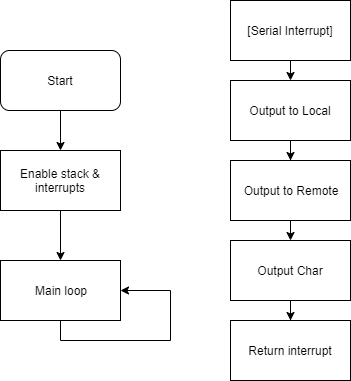

The diagram above was exported from draw.io. Its source (the exported page's mxGraphModel, read from the mxfile embedded in the PNG):
<mxGraphModel dx="1168" dy="669" grid="1" gridSize="10" guides="1" tooltips="1" connect="1" arrows="1" fold="1" page="1" pageScale="1" pageWidth="827" pageHeight="1169" math="0" shadow="0">
  <root>
    <mxCell id="0" />
    <mxCell id="1" parent="0" />
    <mxCell id="ug4jn1bcy0gfKtfhifYH-33" style="edgeStyle=orthogonalEdgeStyle;rounded=0;orthogonalLoop=1;jettySize=auto;html=1;exitX=0.5;exitY=1;exitDx=0;exitDy=0;entryX=0.5;entryY=0;entryDx=0;entryDy=0;" edge="1" parent="1" source="ug4jn1bcy0gfKtfhifYH-1" target="ug4jn1bcy0gfKtfhifYH-26">
      <mxGeometry relative="1" as="geometry" />
    </mxCell>
    <mxCell id="ug4jn1bcy0gfKtfhifYH-1" value="Start" style="rounded=1;whiteSpace=wrap;html=1;" vertex="1" parent="1">
      <mxGeometry x="340" y="70" width="120" height="60" as="geometry" />
    </mxCell>
    <mxCell id="ug4jn1bcy0gfKtfhifYH-6" value="Main loop" style="rounded=0;whiteSpace=wrap;html=1;" vertex="1" parent="1">
      <mxGeometry x="340" y="280" width="120" height="60" as="geometry" />
    </mxCell>
    <mxCell id="ug4jn1bcy0gfKtfhifYH-13" value="" style="edgeStyle=orthogonalEdgeStyle;rounded=0;orthogonalLoop=1;jettySize=auto;html=1;" edge="1" parent="1" source="ug4jn1bcy0gfKtfhifYH-11" target="ug4jn1bcy0gfKtfhifYH-12">
      <mxGeometry relative="1" as="geometry" />
    </mxCell>
    <mxCell id="ug4jn1bcy0gfKtfhifYH-11" value="Output to Local" style="rounded=0;whiteSpace=wrap;html=1;" vertex="1" parent="1">
      <mxGeometry x="570" y="100" width="120" height="60" as="geometry" />
    </mxCell>
    <mxCell id="ug4jn1bcy0gfKtfhifYH-30" style="edgeStyle=orthogonalEdgeStyle;rounded=0;orthogonalLoop=1;jettySize=auto;html=1;exitX=0.5;exitY=1;exitDx=0;exitDy=0;entryX=0.5;entryY=0;entryDx=0;entryDy=0;" edge="1" parent="1" source="ug4jn1bcy0gfKtfhifYH-12" target="ug4jn1bcy0gfKtfhifYH-18">
      <mxGeometry relative="1" as="geometry" />
    </mxCell>
    <mxCell id="ug4jn1bcy0gfKtfhifYH-12" value="Output to Remote" style="rounded=0;whiteSpace=wrap;html=1;" vertex="1" parent="1">
      <mxGeometry x="570" y="180" width="120" height="60" as="geometry" />
    </mxCell>
    <mxCell id="ug4jn1bcy0gfKtfhifYH-32" value="" style="edgeStyle=orthogonalEdgeStyle;rounded=0;orthogonalLoop=1;jettySize=auto;html=1;" edge="1" parent="1" source="ug4jn1bcy0gfKtfhifYH-18" target="ug4jn1bcy0gfKtfhifYH-31">
      <mxGeometry relative="1" as="geometry" />
    </mxCell>
    <mxCell id="ug4jn1bcy0gfKtfhifYH-18" value="Output Char" style="rounded=0;whiteSpace=wrap;html=1;" vertex="1" parent="1">
      <mxGeometry x="570" y="260" width="120" height="60" as="geometry" />
    </mxCell>
    <mxCell id="ug4jn1bcy0gfKtfhifYH-31" value="Return interrupt" style="rounded=0;whiteSpace=wrap;html=1;" vertex="1" parent="1">
      <mxGeometry x="570" y="340" width="120" height="60" as="geometry" />
    </mxCell>
    <mxCell id="ug4jn1bcy0gfKtfhifYH-21" style="edgeStyle=orthogonalEdgeStyle;rounded=0;orthogonalLoop=1;jettySize=auto;html=1;exitX=0.5;exitY=1;exitDx=0;exitDy=0;entryX=0.5;entryY=0;entryDx=0;entryDy=0;" edge="1" parent="1" source="ug4jn1bcy0gfKtfhifYH-20" target="ug4jn1bcy0gfKtfhifYH-11">
      <mxGeometry relative="1" as="geometry" />
    </mxCell>
    <mxCell id="ug4jn1bcy0gfKtfhifYH-20" value="[Serial Interrupt]" style="rounded=0;whiteSpace=wrap;html=1;" vertex="1" parent="1">
      <mxGeometry x="570" y="20" width="120" height="60" as="geometry" />
    </mxCell>
    <mxCell id="ug4jn1bcy0gfKtfhifYH-27" style="edgeStyle=orthogonalEdgeStyle;rounded=0;orthogonalLoop=1;jettySize=auto;html=1;exitX=0.5;exitY=1;exitDx=0;exitDy=0;entryX=0.5;entryY=0;entryDx=0;entryDy=0;" edge="1" parent="1" source="ug4jn1bcy0gfKtfhifYH-26" target="ug4jn1bcy0gfKtfhifYH-6">
      <mxGeometry relative="1" as="geometry" />
    </mxCell>
    <mxCell id="ug4jn1bcy0gfKtfhifYH-26" value="Enable stack &amp;amp; interrupts" style="rounded=0;whiteSpace=wrap;html=1;" vertex="1" parent="1">
      <mxGeometry x="340" y="170" width="120" height="60" as="geometry" />
    </mxCell>
    <mxCell id="ug4jn1bcy0gfKtfhifYH-29" style="edgeStyle=orthogonalEdgeStyle;rounded=0;orthogonalLoop=1;jettySize=auto;html=1;exitX=0.5;exitY=1;exitDx=0;exitDy=0;entryX=1;entryY=0.5;entryDx=0;entryDy=0;" edge="1" parent="1" source="ug4jn1bcy0gfKtfhifYH-6" target="ug4jn1bcy0gfKtfhifYH-6">
      <mxGeometry relative="1" as="geometry">
        <Array as="points">
          <mxPoint x="400" y="360" />
          <mxPoint x="510" y="360" />
          <mxPoint x="510" y="310" />
        </Array>
      </mxGeometry>
    </mxCell>
  </root>
</mxGraphModel>